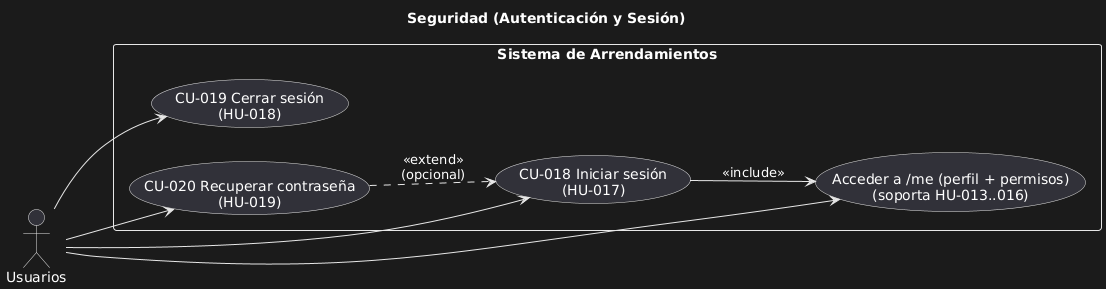

The diagram above was rendered by PlantUML. Its source (embedded in the PNG):
@startuml
title Seguridad (Autenticación y Sesión)

left to right direction
actor Usuarios as Tenant

rectangle "Sistema de Arrendamientos" as S {
  usecase "CU-018 Iniciar sesión\n(HU-017)" as UC_Login
  usecase "CU-019 Cerrar sesión\n(HU-018)" as UC_Logout
  usecase "CU-020 Recuperar contraseña\n(HU-019)" as UC_RecPass
  usecase "Acceder a /me (perfil + permisos)\n(soporta HU-013..016)" as UC_Me
}

Tenant --> UC_Login
Tenant --> UC_Logout
Tenant --> UC_RecPass
Tenant --> UC_Me

UC_Login --> UC_Me : <<include>>
UC_RecPass ..> UC_Login : <<extend>>\n(opcional)
@enduml